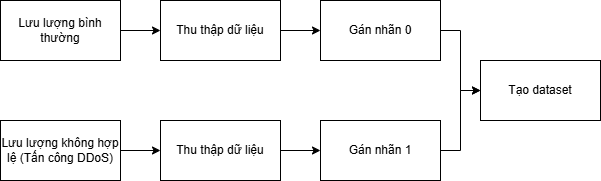

The diagram above was exported from draw.io. Its source (the exported page's mxGraphModel, read from the mxfile embedded in the PNG):
<mxGraphModel dx="1002" dy="577" grid="1" gridSize="10" guides="1" tooltips="1" connect="1" arrows="1" fold="1" page="1" pageScale="1" pageWidth="850" pageHeight="1100" background="none" math="0" shadow="0">
  <root>
    <mxCell id="0" />
    <mxCell id="1" parent="0" />
    <mxCell id="UtHTIeFUkDLoIwfNLu-O-1" value="Lưu lượng bình thường" style="rounded=0;whiteSpace=wrap;html=1;" vertex="1" parent="1">
      <mxGeometry x="80" y="120" width="120" height="60" as="geometry" />
    </mxCell>
    <mxCell id="UtHTIeFUkDLoIwfNLu-O-2" value="Thu thập dữ liệu" style="rounded=0;whiteSpace=wrap;html=1;" vertex="1" parent="1">
      <mxGeometry x="240" y="120" width="120" height="60" as="geometry" />
    </mxCell>
    <mxCell id="UtHTIeFUkDLoIwfNLu-O-6" value="Gán nhãn 0" style="rounded=0;whiteSpace=wrap;html=1;" vertex="1" parent="1">
      <mxGeometry x="400" y="120" width="120" height="60" as="geometry" />
    </mxCell>
    <mxCell id="UtHTIeFUkDLoIwfNLu-O-7" value="Lưu lượng không hợp lệ (Tấn công DDoS)" style="rounded=0;whiteSpace=wrap;html=1;" vertex="1" parent="1">
      <mxGeometry x="80" y="240" width="120" height="60" as="geometry" />
    </mxCell>
    <mxCell id="UtHTIeFUkDLoIwfNLu-O-8" value="Thu thập dữ liệu" style="rounded=0;whiteSpace=wrap;html=1;" vertex="1" parent="1">
      <mxGeometry x="240" y="240" width="120" height="60" as="geometry" />
    </mxCell>
    <mxCell id="UtHTIeFUkDLoIwfNLu-O-9" value="Gán nhãn 1" style="rounded=0;whiteSpace=wrap;html=1;" vertex="1" parent="1">
      <mxGeometry x="400" y="240" width="120" height="60" as="geometry" />
    </mxCell>
    <mxCell id="UtHTIeFUkDLoIwfNLu-O-10" value="Tạo dataset" style="rounded=0;whiteSpace=wrap;html=1;" vertex="1" parent="1">
      <mxGeometry x="560" y="180" width="120" height="60" as="geometry" />
    </mxCell>
    <mxCell id="UtHTIeFUkDLoIwfNLu-O-11" value="" style="endArrow=classic;html=1;rounded=0;exitX=1;exitY=0.5;exitDx=0;exitDy=0;entryX=0;entryY=0.5;entryDx=0;entryDy=0;" edge="1" parent="1" source="UtHTIeFUkDLoIwfNLu-O-1" target="UtHTIeFUkDLoIwfNLu-O-2">
      <mxGeometry width="50" height="50" relative="1" as="geometry">
        <mxPoint x="400" y="330" as="sourcePoint" />
        <mxPoint x="450" y="280" as="targetPoint" />
      </mxGeometry>
    </mxCell>
    <mxCell id="UtHTIeFUkDLoIwfNLu-O-12" value="" style="endArrow=classic;html=1;rounded=0;exitX=1;exitY=0.5;exitDx=0;exitDy=0;entryX=0;entryY=0.5;entryDx=0;entryDy=0;" edge="1" parent="1" source="UtHTIeFUkDLoIwfNLu-O-7" target="UtHTIeFUkDLoIwfNLu-O-8">
      <mxGeometry width="50" height="50" relative="1" as="geometry">
        <mxPoint x="210" y="260" as="sourcePoint" />
        <mxPoint x="250" y="260" as="targetPoint" />
      </mxGeometry>
    </mxCell>
    <mxCell id="UtHTIeFUkDLoIwfNLu-O-13" value="" style="endArrow=classic;html=1;rounded=0;exitX=1;exitY=0.5;exitDx=0;exitDy=0;entryX=0;entryY=0.5;entryDx=0;entryDy=0;" edge="1" parent="1" source="UtHTIeFUkDLoIwfNLu-O-2" target="UtHTIeFUkDLoIwfNLu-O-6">
      <mxGeometry width="50" height="50" relative="1" as="geometry">
        <mxPoint x="380" y="140" as="sourcePoint" />
        <mxPoint x="420" y="140" as="targetPoint" />
      </mxGeometry>
    </mxCell>
    <mxCell id="UtHTIeFUkDLoIwfNLu-O-14" value="" style="endArrow=classic;html=1;rounded=0;exitX=1;exitY=0.5;exitDx=0;exitDy=0;entryX=0;entryY=0.5;entryDx=0;entryDy=0;" edge="1" parent="1" source="UtHTIeFUkDLoIwfNLu-O-8" target="UtHTIeFUkDLoIwfNLu-O-9">
      <mxGeometry width="50" height="50" relative="1" as="geometry">
        <mxPoint x="370" y="260" as="sourcePoint" />
        <mxPoint x="410" y="260" as="targetPoint" />
      </mxGeometry>
    </mxCell>
    <mxCell id="UtHTIeFUkDLoIwfNLu-O-16" value="" style="endArrow=classic;html=1;rounded=0;exitX=1;exitY=0.5;exitDx=0;exitDy=0;entryX=0;entryY=0.5;entryDx=0;entryDy=0;" edge="1" parent="1" source="UtHTIeFUkDLoIwfNLu-O-6" target="UtHTIeFUkDLoIwfNLu-O-10">
      <mxGeometry width="50" height="50" relative="1" as="geometry">
        <mxPoint x="640" y="20" as="sourcePoint" />
        <mxPoint x="570" y="350" as="targetPoint" />
        <Array as="points">
          <mxPoint x="540" y="150" />
          <mxPoint x="540" y="210" />
        </Array>
      </mxGeometry>
    </mxCell>
    <mxCell id="UtHTIeFUkDLoIwfNLu-O-17" value="" style="endArrow=classic;html=1;rounded=0;exitX=1;exitY=0.5;exitDx=0;exitDy=0;entryX=0;entryY=0.5;entryDx=0;entryDy=0;" edge="1" parent="1" source="UtHTIeFUkDLoIwfNLu-O-9" target="UtHTIeFUkDLoIwfNLu-O-10">
      <mxGeometry width="50" height="50" relative="1" as="geometry">
        <mxPoint x="550" y="270" as="sourcePoint" />
        <mxPoint x="590" y="330" as="targetPoint" />
        <Array as="points">
          <mxPoint x="540" y="270" />
          <mxPoint x="540" y="210" />
        </Array>
      </mxGeometry>
    </mxCell>
  </root>
</mxGraphModel>